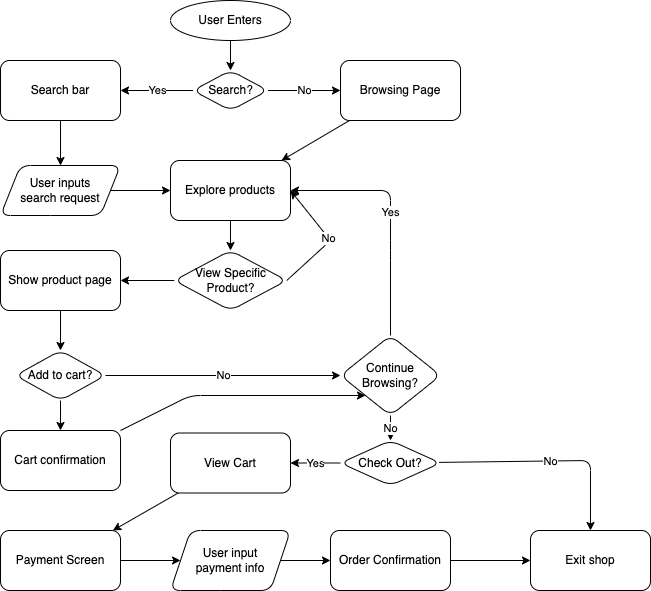

The diagram above was exported from draw.io. Its source (the exported page's mxGraphModel, read from the mxfile embedded in the PNG):
<mxGraphModel dx="506" dy="360" grid="1" gridSize="10" guides="1" tooltips="1" connect="1" arrows="1" fold="1" page="1" pageScale="1" pageWidth="850" pageHeight="1100" math="0" shadow="0">
  <root>
    <mxCell id="0" />
    <mxCell id="1" parent="0" />
    <mxCell id="21" value="" style="edgeStyle=none;html=1;" parent="1" source="2" target="20" edge="1">
      <mxGeometry relative="1" as="geometry" />
    </mxCell>
    <mxCell id="2" value="User Enters" style="ellipse;whiteSpace=wrap;html=1;" parent="1" vertex="1">
      <mxGeometry x="340" width="120" height="40" as="geometry" />
    </mxCell>
    <mxCell id="23" value="Yes" style="edgeStyle=none;html=1;" parent="1" source="20" target="22" edge="1">
      <mxGeometry relative="1" as="geometry" />
    </mxCell>
    <mxCell id="25" value="No" style="edgeStyle=none;html=1;" parent="1" source="20" target="24" edge="1">
      <mxGeometry relative="1" as="geometry" />
    </mxCell>
    <mxCell id="20" value="Search?" style="rhombus;whiteSpace=wrap;html=1;rounded=1;" parent="1" vertex="1">
      <mxGeometry x="362.5" y="70" width="75" height="40" as="geometry" />
    </mxCell>
    <mxCell id="29" value="" style="edgeStyle=none;html=1;" parent="1" source="22" target="28" edge="1">
      <mxGeometry relative="1" as="geometry" />
    </mxCell>
    <mxCell id="22" value="Search bar" style="rounded=1;whiteSpace=wrap;html=1;" parent="1" vertex="1">
      <mxGeometry x="170" y="60" width="120" height="60" as="geometry" />
    </mxCell>
    <mxCell id="31" value="" style="edgeStyle=none;html=1;" parent="1" source="24" target="30" edge="1">
      <mxGeometry relative="1" as="geometry" />
    </mxCell>
    <mxCell id="24" value="Browsing Page" style="rounded=1;whiteSpace=wrap;html=1;" parent="1" vertex="1">
      <mxGeometry x="510" y="60" width="120" height="60" as="geometry" />
    </mxCell>
    <mxCell id="32" style="edgeStyle=none;html=1;entryX=0;entryY=0.5;entryDx=0;entryDy=0;" parent="1" source="28" target="30" edge="1">
      <mxGeometry relative="1" as="geometry" />
    </mxCell>
    <mxCell id="28" value="User inputs &lt;br&gt;search request" style="shape=parallelogram;perimeter=parallelogramPerimeter;whiteSpace=wrap;html=1;fixedSize=1;rounded=1;" parent="1" vertex="1">
      <mxGeometry x="170" y="165" width="120" height="50" as="geometry" />
    </mxCell>
    <mxCell id="37" value="" style="edgeStyle=none;html=1;" parent="1" source="30" target="36" edge="1">
      <mxGeometry relative="1" as="geometry" />
    </mxCell>
    <mxCell id="30" value="Explore products" style="rounded=1;whiteSpace=wrap;html=1;" parent="1" vertex="1">
      <mxGeometry x="340" y="160" width="120" height="60" as="geometry" />
    </mxCell>
    <mxCell id="38" value="No" style="edgeStyle=none;html=1;entryX=1;entryY=0.5;entryDx=0;entryDy=0;exitX=1;exitY=0.5;exitDx=0;exitDy=0;" parent="1" source="36" target="30" edge="1">
      <mxGeometry relative="1" as="geometry">
        <Array as="points">
          <mxPoint x="500" y="240" />
        </Array>
      </mxGeometry>
    </mxCell>
    <mxCell id="47" value="" style="edgeStyle=none;html=1;" parent="1" source="36" target="46" edge="1">
      <mxGeometry relative="1" as="geometry" />
    </mxCell>
    <mxCell id="36" value="View Specific Product?" style="rhombus;whiteSpace=wrap;html=1;rounded=1;" parent="1" vertex="1">
      <mxGeometry x="343.75" y="250" width="112.5" height="60" as="geometry" />
    </mxCell>
    <mxCell id="49" value="" style="edgeStyle=none;html=1;" parent="1" source="46" target="48" edge="1">
      <mxGeometry relative="1" as="geometry" />
    </mxCell>
    <mxCell id="46" value="Show product page" style="whiteSpace=wrap;html=1;rounded=1;" parent="1" vertex="1">
      <mxGeometry x="170" y="250" width="120" height="60" as="geometry" />
    </mxCell>
    <mxCell id="53" value="No" style="edgeStyle=none;html=1;" parent="1" source="48" target="52" edge="1">
      <mxGeometry relative="1" as="geometry" />
    </mxCell>
    <mxCell id="58" value="" style="edgeStyle=none;html=1;" parent="1" source="48" target="57" edge="1">
      <mxGeometry relative="1" as="geometry" />
    </mxCell>
    <mxCell id="48" value="Add to cart?" style="rhombus;whiteSpace=wrap;html=1;rounded=1;" parent="1" vertex="1">
      <mxGeometry x="185" y="350" width="90" height="50" as="geometry" />
    </mxCell>
    <mxCell id="54" value="Yes" style="edgeStyle=none;html=1;entryX=1;entryY=0.5;entryDx=0;entryDy=0;" parent="1" source="52" target="30" edge="1">
      <mxGeometry relative="1" as="geometry">
        <Array as="points">
          <mxPoint x="560" y="250" />
          <mxPoint x="560" y="190" />
        </Array>
      </mxGeometry>
    </mxCell>
    <mxCell id="62" value="No" style="edgeStyle=none;html=1;" parent="1" source="52" target="61" edge="1">
      <mxGeometry relative="1" as="geometry" />
    </mxCell>
    <mxCell id="52" value="Continue Browsing?" style="rhombus;whiteSpace=wrap;html=1;rounded=1;" parent="1" vertex="1">
      <mxGeometry x="510" y="335" width="100" height="80" as="geometry" />
    </mxCell>
    <mxCell id="55" value="Exit shop" style="whiteSpace=wrap;html=1;rounded=1;" parent="1" vertex="1">
      <mxGeometry x="700" y="530" width="120" height="60" as="geometry" />
    </mxCell>
    <mxCell id="66" style="edgeStyle=none;html=1;entryX=0;entryY=1;entryDx=0;entryDy=0;" parent="1" source="57" target="52" edge="1">
      <mxGeometry relative="1" as="geometry">
        <Array as="points">
          <mxPoint x="360" y="395" />
        </Array>
      </mxGeometry>
    </mxCell>
    <mxCell id="57" value="Cart confirmation" style="rounded=1;whiteSpace=wrap;html=1;" parent="1" vertex="1">
      <mxGeometry x="170" y="430" width="120" height="60" as="geometry" />
    </mxCell>
    <mxCell id="63" value="No" style="edgeStyle=none;html=1;entryX=0.5;entryY=0;entryDx=0;entryDy=0;" parent="1" source="61" target="55" edge="1">
      <mxGeometry relative="1" as="geometry">
        <Array as="points">
          <mxPoint x="760" y="460" />
        </Array>
      </mxGeometry>
    </mxCell>
    <mxCell id="70" value="Yes" style="edgeStyle=none;html=1;" parent="1" source="61" target="69" edge="1">
      <mxGeometry relative="1" as="geometry" />
    </mxCell>
    <mxCell id="61" value="Check Out?" style="rhombus;whiteSpace=wrap;html=1;rounded=1;" parent="1" vertex="1">
      <mxGeometry x="510" y="440" width="100" height="45" as="geometry" />
    </mxCell>
    <mxCell id="74" value="" style="edgeStyle=none;html=1;" parent="1" source="69" target="73" edge="1">
      <mxGeometry relative="1" as="geometry" />
    </mxCell>
    <mxCell id="69" value="View Cart" style="whiteSpace=wrap;html=1;rounded=1;" parent="1" vertex="1">
      <mxGeometry x="340" y="432.5" width="120" height="60" as="geometry" />
    </mxCell>
    <mxCell id="76" value="" style="edgeStyle=none;html=1;" parent="1" source="73" target="75" edge="1">
      <mxGeometry relative="1" as="geometry" />
    </mxCell>
    <mxCell id="73" value="Payment Screen" style="rounded=1;whiteSpace=wrap;html=1;" parent="1" vertex="1">
      <mxGeometry x="170" y="530" width="120" height="60" as="geometry" />
    </mxCell>
    <mxCell id="78" value="" style="edgeStyle=none;html=1;" parent="1" source="75" target="77" edge="1">
      <mxGeometry relative="1" as="geometry" />
    </mxCell>
    <mxCell id="75" value="User input &lt;br&gt;payment info" style="shape=parallelogram;perimeter=parallelogramPerimeter;whiteSpace=wrap;html=1;fixedSize=1;rounded=1;" parent="1" vertex="1">
      <mxGeometry x="340" y="530" width="120" height="60" as="geometry" />
    </mxCell>
    <mxCell id="79" value="" style="edgeStyle=none;html=1;" parent="1" source="77" target="55" edge="1">
      <mxGeometry relative="1" as="geometry" />
    </mxCell>
    <mxCell id="77" value="Order Confirmation" style="whiteSpace=wrap;html=1;rounded=1;" parent="1" vertex="1">
      <mxGeometry x="500" y="530" width="120" height="60" as="geometry" />
    </mxCell>
  </root>
</mxGraphModel>